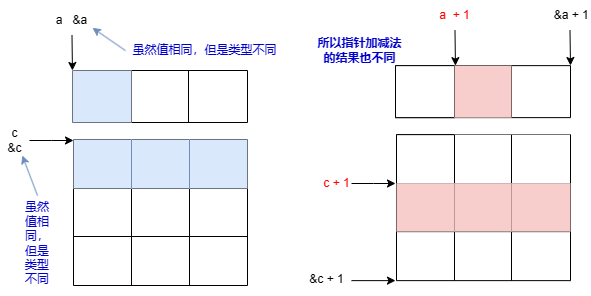

The diagram above was exported from draw.io. Its source (the exported page's mxGraphModel, read from the mxfile embedded in the PNG):
<mxGraphModel dx="743" dy="404" grid="0" gridSize="10" guides="1" tooltips="1" connect="1" arrows="1" fold="1" page="0" pageScale="1" pageWidth="827" pageHeight="1169" math="0" shadow="0">
  <root>
    <mxCell id="0" />
    <mxCell id="1" parent="0" />
    <mxCell id="7ktGzkUsJ7qbfQOSxocD-1" value="" style="shape=table;startSize=0;container=1;collapsible=0;childLayout=tableLayout;" parent="1" vertex="1">
      <mxGeometry x="149" y="108" width="175" height="52" as="geometry" />
    </mxCell>
    <mxCell id="7ktGzkUsJ7qbfQOSxocD-2" value="" style="shape=tableRow;horizontal=0;startSize=0;swimlaneHead=0;swimlaneBody=0;strokeColor=inherit;top=0;left=0;bottom=0;right=0;collapsible=0;dropTarget=0;fillColor=none;points=[[0,0.5],[1,0.5]];portConstraint=eastwest;" parent="7ktGzkUsJ7qbfQOSxocD-1" vertex="1">
      <mxGeometry width="175" height="52" as="geometry" />
    </mxCell>
    <mxCell id="7ktGzkUsJ7qbfQOSxocD-3" value="" style="shape=partialRectangle;html=1;whiteSpace=wrap;connectable=0;strokeColor=#6c8ebf;overflow=hidden;fillColor=#dae8fc;top=0;left=0;bottom=0;right=0;pointerEvents=1;" parent="7ktGzkUsJ7qbfQOSxocD-2" vertex="1">
      <mxGeometry width="59" height="52" as="geometry">
        <mxRectangle width="59" height="52" as="alternateBounds" />
      </mxGeometry>
    </mxCell>
    <mxCell id="7ktGzkUsJ7qbfQOSxocD-4" value="" style="shape=partialRectangle;html=1;whiteSpace=wrap;connectable=0;strokeColor=inherit;overflow=hidden;fillColor=none;top=0;left=0;bottom=0;right=0;pointerEvents=1;" parent="7ktGzkUsJ7qbfQOSxocD-2" vertex="1">
      <mxGeometry x="59" width="57" height="52" as="geometry">
        <mxRectangle width="57" height="52" as="alternateBounds" />
      </mxGeometry>
    </mxCell>
    <mxCell id="7ktGzkUsJ7qbfQOSxocD-5" value="" style="shape=partialRectangle;html=1;whiteSpace=wrap;connectable=0;strokeColor=inherit;overflow=hidden;fillColor=none;top=0;left=0;bottom=0;right=0;pointerEvents=1;" parent="7ktGzkUsJ7qbfQOSxocD-2" vertex="1">
      <mxGeometry x="116" width="59" height="52" as="geometry">
        <mxRectangle width="59" height="52" as="alternateBounds" />
      </mxGeometry>
    </mxCell>
    <mxCell id="7ktGzkUsJ7qbfQOSxocD-23" value="" style="shape=table;startSize=0;container=1;collapsible=0;childLayout=tableLayout;" parent="1" vertex="1">
      <mxGeometry x="150" y="177" width="174" height="146" as="geometry" />
    </mxCell>
    <mxCell id="7ktGzkUsJ7qbfQOSxocD-24" value="" style="shape=tableRow;horizontal=0;startSize=0;swimlaneHead=0;swimlaneBody=0;strokeColor=inherit;top=0;left=0;bottom=0;right=0;collapsible=0;dropTarget=0;fillColor=none;points=[[0,0.5],[1,0.5]];portConstraint=eastwest;" parent="7ktGzkUsJ7qbfQOSxocD-23" vertex="1">
      <mxGeometry width="174" height="49" as="geometry" />
    </mxCell>
    <mxCell id="7ktGzkUsJ7qbfQOSxocD-25" value="" style="shape=partialRectangle;html=1;whiteSpace=wrap;connectable=0;strokeColor=#6c8ebf;overflow=hidden;fillColor=#dae8fc;top=0;left=0;bottom=0;right=0;pointerEvents=1;" parent="7ktGzkUsJ7qbfQOSxocD-24" vertex="1">
      <mxGeometry width="58" height="49" as="geometry">
        <mxRectangle width="58" height="49" as="alternateBounds" />
      </mxGeometry>
    </mxCell>
    <mxCell id="7ktGzkUsJ7qbfQOSxocD-26" value="" style="shape=partialRectangle;html=1;whiteSpace=wrap;connectable=0;strokeColor=#6c8ebf;overflow=hidden;fillColor=#dae8fc;top=0;left=1;bottom=0;right=0;pointerEvents=1;" parent="7ktGzkUsJ7qbfQOSxocD-24" vertex="1">
      <mxGeometry x="58" width="58" height="49" as="geometry">
        <mxRectangle width="58" height="49" as="alternateBounds" />
      </mxGeometry>
    </mxCell>
    <mxCell id="7ktGzkUsJ7qbfQOSxocD-27" value="" style="shape=partialRectangle;html=1;whiteSpace=wrap;connectable=0;strokeColor=#6c8ebf;overflow=hidden;fillColor=#dae8fc;top=0;left=1;bottom=0;right=0;pointerEvents=1;" parent="7ktGzkUsJ7qbfQOSxocD-24" vertex="1">
      <mxGeometry x="116" width="58" height="49" as="geometry">
        <mxRectangle width="58" height="49" as="alternateBounds" />
      </mxGeometry>
    </mxCell>
    <mxCell id="7ktGzkUsJ7qbfQOSxocD-28" value="" style="shape=tableRow;horizontal=0;startSize=0;swimlaneHead=0;swimlaneBody=0;strokeColor=inherit;top=0;left=0;bottom=0;right=0;collapsible=0;dropTarget=0;fillColor=none;points=[[0,0.5],[1,0.5]];portConstraint=eastwest;" parent="7ktGzkUsJ7qbfQOSxocD-23" vertex="1">
      <mxGeometry y="49" width="174" height="48" as="geometry" />
    </mxCell>
    <mxCell id="7ktGzkUsJ7qbfQOSxocD-29" value="" style="shape=partialRectangle;html=1;whiteSpace=wrap;connectable=0;strokeColor=inherit;overflow=hidden;fillColor=none;top=0;left=0;bottom=0;right=0;pointerEvents=1;" parent="7ktGzkUsJ7qbfQOSxocD-28" vertex="1">
      <mxGeometry width="58" height="48" as="geometry">
        <mxRectangle width="58" height="48" as="alternateBounds" />
      </mxGeometry>
    </mxCell>
    <mxCell id="7ktGzkUsJ7qbfQOSxocD-30" value="" style="shape=partialRectangle;html=1;whiteSpace=wrap;connectable=0;strokeColor=inherit;overflow=hidden;fillColor=none;top=0;left=0;bottom=0;right=0;pointerEvents=1;" parent="7ktGzkUsJ7qbfQOSxocD-28" vertex="1">
      <mxGeometry x="58" width="58" height="48" as="geometry">
        <mxRectangle width="58" height="48" as="alternateBounds" />
      </mxGeometry>
    </mxCell>
    <mxCell id="7ktGzkUsJ7qbfQOSxocD-31" value="" style="shape=partialRectangle;html=1;whiteSpace=wrap;connectable=0;strokeColor=inherit;overflow=hidden;fillColor=none;top=0;left=0;bottom=0;right=0;pointerEvents=1;" parent="7ktGzkUsJ7qbfQOSxocD-28" vertex="1">
      <mxGeometry x="116" width="58" height="48" as="geometry">
        <mxRectangle width="58" height="48" as="alternateBounds" />
      </mxGeometry>
    </mxCell>
    <mxCell id="7ktGzkUsJ7qbfQOSxocD-32" value="" style="shape=tableRow;horizontal=0;startSize=0;swimlaneHead=0;swimlaneBody=0;strokeColor=inherit;top=0;left=0;bottom=0;right=0;collapsible=0;dropTarget=0;fillColor=none;points=[[0,0.5],[1,0.5]];portConstraint=eastwest;" parent="7ktGzkUsJ7qbfQOSxocD-23" vertex="1">
      <mxGeometry y="97" width="174" height="49" as="geometry" />
    </mxCell>
    <mxCell id="7ktGzkUsJ7qbfQOSxocD-33" value="" style="shape=partialRectangle;html=1;whiteSpace=wrap;connectable=0;strokeColor=inherit;overflow=hidden;fillColor=none;top=0;left=0;bottom=0;right=0;pointerEvents=1;" parent="7ktGzkUsJ7qbfQOSxocD-32" vertex="1">
      <mxGeometry width="58" height="49" as="geometry">
        <mxRectangle width="58" height="49" as="alternateBounds" />
      </mxGeometry>
    </mxCell>
    <mxCell id="7ktGzkUsJ7qbfQOSxocD-34" value="" style="shape=partialRectangle;html=1;whiteSpace=wrap;connectable=0;strokeColor=inherit;overflow=hidden;fillColor=none;top=0;left=0;bottom=0;right=0;pointerEvents=1;" parent="7ktGzkUsJ7qbfQOSxocD-32" vertex="1">
      <mxGeometry x="58" width="58" height="49" as="geometry">
        <mxRectangle width="58" height="49" as="alternateBounds" />
      </mxGeometry>
    </mxCell>
    <mxCell id="7ktGzkUsJ7qbfQOSxocD-35" value="" style="shape=partialRectangle;html=1;whiteSpace=wrap;connectable=0;strokeColor=inherit;overflow=hidden;fillColor=none;top=0;left=0;bottom=0;right=0;pointerEvents=1;" parent="7ktGzkUsJ7qbfQOSxocD-32" vertex="1">
      <mxGeometry x="116" width="58" height="49" as="geometry">
        <mxRectangle width="58" height="49" as="alternateBounds" />
      </mxGeometry>
    </mxCell>
    <mxCell id="7ktGzkUsJ7qbfQOSxocD-37" style="edgeStyle=orthogonalEdgeStyle;rounded=0;orthogonalLoop=1;jettySize=auto;html=1;exitX=0.5;exitY=1;exitDx=0;exitDy=0;entryX=0.154;entryY=0.041;entryDx=0;entryDy=0;entryPerimeter=0;" parent="1" source="7ktGzkUsJ7qbfQOSxocD-36" edge="1">
      <mxGeometry relative="1" as="geometry">
        <mxPoint x="148.94999999999993" y="108.00200000000001" as="targetPoint" />
      </mxGeometry>
    </mxCell>
    <mxCell id="7ktGzkUsJ7qbfQOSxocD-36" value="a&amp;nbsp; &amp;nbsp;&amp;amp;a" style="text;html=1;strokeColor=none;fillColor=none;align=center;verticalAlign=middle;whiteSpace=wrap;rounded=0;" parent="1" vertex="1">
      <mxGeometry x="128" y="42.87" width="41" height="30" as="geometry" />
    </mxCell>
    <mxCell id="7ktGzkUsJ7qbfQOSxocD-39" style="edgeStyle=orthogonalEdgeStyle;rounded=0;orthogonalLoop=1;jettySize=auto;html=1;exitX=1;exitY=0.5;exitDx=0;exitDy=0;entryX=0;entryY=0.5;entryDx=0;entryDy=0;" parent="1" source="7ktGzkUsJ7qbfQOSxocD-38" edge="1">
      <mxGeometry relative="1" as="geometry">
        <mxPoint x="150" y="178" as="targetPoint" />
      </mxGeometry>
    </mxCell>
    <mxCell id="7ktGzkUsJ7qbfQOSxocD-38" value="c&lt;br&gt;&amp;amp;c" style="text;html=1;strokeColor=none;fillColor=none;align=center;verticalAlign=middle;whiteSpace=wrap;rounded=0;" parent="1" vertex="1">
      <mxGeometry x="77" y="163" width="29" height="30" as="geometry" />
    </mxCell>
    <mxCell id="7ktGzkUsJ7qbfQOSxocD-41" value="" style="shape=table;startSize=0;container=1;collapsible=0;childLayout=tableLayout;" parent="1" vertex="1">
      <mxGeometry x="472" y="103.13" width="175" height="52" as="geometry" />
    </mxCell>
    <mxCell id="7ktGzkUsJ7qbfQOSxocD-42" value="" style="shape=tableRow;horizontal=0;startSize=0;swimlaneHead=0;swimlaneBody=0;strokeColor=inherit;top=0;left=0;bottom=0;right=0;collapsible=0;dropTarget=0;fillColor=none;points=[[0,0.5],[1,0.5]];portConstraint=eastwest;" parent="7ktGzkUsJ7qbfQOSxocD-41" vertex="1">
      <mxGeometry width="175" height="52" as="geometry" />
    </mxCell>
    <mxCell id="7ktGzkUsJ7qbfQOSxocD-43" value="" style="shape=partialRectangle;html=1;whiteSpace=wrap;connectable=0;overflow=hidden;top=1;left=1;bottom=1;right=1;pointerEvents=1;" parent="7ktGzkUsJ7qbfQOSxocD-42" vertex="1">
      <mxGeometry width="59" height="52" as="geometry">
        <mxRectangle width="59" height="52" as="alternateBounds" />
      </mxGeometry>
    </mxCell>
    <mxCell id="7ktGzkUsJ7qbfQOSxocD-44" value="" style="shape=partialRectangle;html=1;whiteSpace=wrap;connectable=0;strokeColor=#b85450;overflow=hidden;fillColor=#f8cecc;top=0;left=0;bottom=0;right=0;pointerEvents=1;" parent="7ktGzkUsJ7qbfQOSxocD-42" vertex="1">
      <mxGeometry x="59" width="57" height="52" as="geometry">
        <mxRectangle width="57" height="52" as="alternateBounds" />
      </mxGeometry>
    </mxCell>
    <mxCell id="7ktGzkUsJ7qbfQOSxocD-45" value="" style="shape=partialRectangle;html=1;whiteSpace=wrap;connectable=0;strokeColor=inherit;overflow=hidden;fillColor=none;top=0;left=0;bottom=0;right=0;pointerEvents=1;" parent="7ktGzkUsJ7qbfQOSxocD-42" vertex="1">
      <mxGeometry x="116" width="59" height="52" as="geometry">
        <mxRectangle width="59" height="52" as="alternateBounds" />
      </mxGeometry>
    </mxCell>
    <mxCell id="7ktGzkUsJ7qbfQOSxocD-46" value="" style="shape=table;startSize=0;container=1;collapsible=0;childLayout=tableLayout;" parent="1" vertex="1">
      <mxGeometry x="473" y="172.13" width="174" height="146" as="geometry" />
    </mxCell>
    <mxCell id="7ktGzkUsJ7qbfQOSxocD-47" value="" style="shape=tableRow;horizontal=0;startSize=0;swimlaneHead=0;swimlaneBody=0;strokeColor=inherit;top=0;left=0;bottom=0;right=0;collapsible=0;dropTarget=0;fillColor=none;points=[[0,0.5],[1,0.5]];portConstraint=eastwest;" parent="7ktGzkUsJ7qbfQOSxocD-46" vertex="1">
      <mxGeometry width="174" height="49" as="geometry" />
    </mxCell>
    <mxCell id="7ktGzkUsJ7qbfQOSxocD-48" value="" style="shape=partialRectangle;html=1;whiteSpace=wrap;connectable=0;overflow=hidden;top=1;left=1;bottom=0;right=0;pointerEvents=1;" parent="7ktGzkUsJ7qbfQOSxocD-47" vertex="1">
      <mxGeometry width="58" height="49" as="geometry">
        <mxRectangle width="58" height="49" as="alternateBounds" />
      </mxGeometry>
    </mxCell>
    <mxCell id="7ktGzkUsJ7qbfQOSxocD-49" value="" style="shape=partialRectangle;html=1;whiteSpace=wrap;connectable=0;overflow=hidden;top=0;left=1;bottom=0;right=0;pointerEvents=1;" parent="7ktGzkUsJ7qbfQOSxocD-47" vertex="1">
      <mxGeometry x="58" width="57" height="49" as="geometry">
        <mxRectangle width="57" height="49" as="alternateBounds" />
      </mxGeometry>
    </mxCell>
    <mxCell id="7ktGzkUsJ7qbfQOSxocD-50" value="" style="shape=partialRectangle;html=1;whiteSpace=wrap;connectable=0;overflow=hidden;top=0;left=1;bottom=0;right=1;pointerEvents=1;" parent="7ktGzkUsJ7qbfQOSxocD-47" vertex="1">
      <mxGeometry x="115" width="59" height="49" as="geometry">
        <mxRectangle width="59" height="49" as="alternateBounds" />
      </mxGeometry>
    </mxCell>
    <mxCell id="7ktGzkUsJ7qbfQOSxocD-51" value="" style="shape=tableRow;horizontal=0;startSize=0;swimlaneHead=0;swimlaneBody=0;strokeColor=inherit;top=0;left=0;bottom=0;right=0;collapsible=0;dropTarget=0;fillColor=none;points=[[0,0.5],[1,0.5]];portConstraint=eastwest;" parent="7ktGzkUsJ7qbfQOSxocD-46" vertex="1">
      <mxGeometry y="49" width="174" height="48" as="geometry" />
    </mxCell>
    <mxCell id="7ktGzkUsJ7qbfQOSxocD-52" value="" style="shape=partialRectangle;html=1;whiteSpace=wrap;connectable=0;strokeColor=#b85450;overflow=hidden;fillColor=#f8cecc;top=0;left=0;bottom=0;right=0;pointerEvents=1;" parent="7ktGzkUsJ7qbfQOSxocD-51" vertex="1">
      <mxGeometry width="58" height="48" as="geometry">
        <mxRectangle width="58" height="48" as="alternateBounds" />
      </mxGeometry>
    </mxCell>
    <mxCell id="7ktGzkUsJ7qbfQOSxocD-53" value="" style="shape=partialRectangle;html=1;whiteSpace=wrap;connectable=0;strokeColor=#b85450;overflow=hidden;fillColor=#f8cecc;top=0;left=0;bottom=0;right=0;pointerEvents=1;" parent="7ktGzkUsJ7qbfQOSxocD-51" vertex="1">
      <mxGeometry x="58" width="57" height="48" as="geometry">
        <mxRectangle width="57" height="48" as="alternateBounds" />
      </mxGeometry>
    </mxCell>
    <mxCell id="7ktGzkUsJ7qbfQOSxocD-54" value="" style="shape=partialRectangle;html=1;whiteSpace=wrap;connectable=0;strokeColor=#b85450;overflow=hidden;fillColor=#f8cecc;top=0;left=0;bottom=0;right=0;pointerEvents=1;" parent="7ktGzkUsJ7qbfQOSxocD-51" vertex="1">
      <mxGeometry x="115" width="59" height="48" as="geometry">
        <mxRectangle width="59" height="48" as="alternateBounds" />
      </mxGeometry>
    </mxCell>
    <mxCell id="7ktGzkUsJ7qbfQOSxocD-55" value="" style="shape=tableRow;horizontal=0;startSize=0;swimlaneHead=0;swimlaneBody=0;strokeColor=inherit;top=0;left=0;bottom=0;right=0;collapsible=0;dropTarget=0;fillColor=none;points=[[0,0.5],[1,0.5]];portConstraint=eastwest;" parent="7ktGzkUsJ7qbfQOSxocD-46" vertex="1">
      <mxGeometry y="97" width="174" height="49" as="geometry" />
    </mxCell>
    <mxCell id="7ktGzkUsJ7qbfQOSxocD-56" value="" style="shape=partialRectangle;html=1;whiteSpace=wrap;connectable=0;strokeColor=inherit;overflow=hidden;fillColor=none;top=0;left=0;bottom=0;right=0;pointerEvents=1;" parent="7ktGzkUsJ7qbfQOSxocD-55" vertex="1">
      <mxGeometry width="58" height="49" as="geometry">
        <mxRectangle width="58" height="49" as="alternateBounds" />
      </mxGeometry>
    </mxCell>
    <mxCell id="7ktGzkUsJ7qbfQOSxocD-57" value="" style="shape=partialRectangle;html=1;whiteSpace=wrap;connectable=0;strokeColor=inherit;overflow=hidden;fillColor=none;top=0;left=0;bottom=0;right=0;pointerEvents=1;" parent="7ktGzkUsJ7qbfQOSxocD-55" vertex="1">
      <mxGeometry x="58" width="57" height="49" as="geometry">
        <mxRectangle width="57" height="49" as="alternateBounds" />
      </mxGeometry>
    </mxCell>
    <mxCell id="7ktGzkUsJ7qbfQOSxocD-58" value="" style="shape=partialRectangle;html=1;whiteSpace=wrap;connectable=0;strokeColor=inherit;overflow=hidden;fillColor=none;top=0;left=0;bottom=0;right=0;pointerEvents=1;" parent="7ktGzkUsJ7qbfQOSxocD-55" vertex="1">
      <mxGeometry x="115" width="59" height="49" as="geometry">
        <mxRectangle width="59" height="49" as="alternateBounds" />
      </mxGeometry>
    </mxCell>
    <mxCell id="7ktGzkUsJ7qbfQOSxocD-61" style="edgeStyle=orthogonalEdgeStyle;rounded=0;orthogonalLoop=1;jettySize=auto;html=1;exitX=1;exitY=0.5;exitDx=0;exitDy=0;entryX=0;entryY=0.5;entryDx=0;entryDy=0;" parent="1" source="7ktGzkUsJ7qbfQOSxocD-62" edge="1">
      <mxGeometry relative="1" as="geometry">
        <mxPoint x="472" y="221" as="targetPoint" />
      </mxGeometry>
    </mxCell>
    <mxCell id="7ktGzkUsJ7qbfQOSxocD-62" value="&lt;font color=&quot;#ff0000&quot;&gt;c + 1&lt;/font&gt;" style="text;html=1;strokeColor=none;fillColor=none;align=center;verticalAlign=middle;whiteSpace=wrap;rounded=0;" parent="1" vertex="1">
      <mxGeometry x="399" y="206" width="29" height="30" as="geometry" />
    </mxCell>
    <mxCell id="7ktGzkUsJ7qbfQOSxocD-63" value="&amp;amp;c + 1" style="text;html=1;strokeColor=none;fillColor=none;align=center;verticalAlign=middle;whiteSpace=wrap;rounded=0;" parent="1" vertex="1">
      <mxGeometry x="379" y="302.13" width="49" height="30" as="geometry" />
    </mxCell>
    <mxCell id="7ktGzkUsJ7qbfQOSxocD-64" style="edgeStyle=orthogonalEdgeStyle;rounded=0;orthogonalLoop=1;jettySize=auto;html=1;exitX=1;exitY=0.5;exitDx=0;exitDy=0;entryX=0;entryY=0.5;entryDx=0;entryDy=0;" parent="1" edge="1">
      <mxGeometry relative="1" as="geometry">
        <mxPoint x="428" y="318.13" as="sourcePoint" />
        <mxPoint x="472" y="318.13" as="targetPoint" />
      </mxGeometry>
    </mxCell>
    <mxCell id="7ktGzkUsJ7qbfQOSxocD-65" style="edgeStyle=orthogonalEdgeStyle;rounded=0;orthogonalLoop=1;jettySize=auto;html=1;exitX=0.5;exitY=1;exitDx=0;exitDy=0;entryX=0.154;entryY=0.041;entryDx=0;entryDy=0;entryPerimeter=0;" parent="1" source="7ktGzkUsJ7qbfQOSxocD-66" edge="1">
      <mxGeometry relative="1" as="geometry">
        <mxPoint x="647" y="103" as="targetPoint" />
      </mxGeometry>
    </mxCell>
    <mxCell id="7ktGzkUsJ7qbfQOSxocD-66" value="&amp;nbsp;&amp;amp;a + 1" style="text;html=1;strokeColor=none;fillColor=none;align=center;verticalAlign=middle;whiteSpace=wrap;rounded=0;" parent="1" vertex="1">
      <mxGeometry x="626" y="38" width="41" height="30" as="geometry" />
    </mxCell>
    <mxCell id="7ktGzkUsJ7qbfQOSxocD-69" style="edgeStyle=orthogonalEdgeStyle;rounded=0;orthogonalLoop=1;jettySize=auto;html=1;exitX=0.5;exitY=1;exitDx=0;exitDy=0;entryX=0.154;entryY=0.041;entryDx=0;entryDy=0;entryPerimeter=0;" parent="1" source="7ktGzkUsJ7qbfQOSxocD-70" edge="1">
      <mxGeometry relative="1" as="geometry">
        <mxPoint x="531.9499999999998" y="103.132" as="targetPoint" />
      </mxGeometry>
    </mxCell>
    <mxCell id="7ktGzkUsJ7qbfQOSxocD-70" value="&lt;font color=&quot;#ff0000&quot;&gt;a&amp;nbsp; + 1&lt;/font&gt;" style="text;html=1;strokeColor=none;fillColor=none;align=center;verticalAlign=middle;whiteSpace=wrap;rounded=0;" parent="1" vertex="1">
      <mxGeometry x="511" y="38" width="41" height="30" as="geometry" />
    </mxCell>
    <mxCell id="7ktGzkUsJ7qbfQOSxocD-72" style="rounded=0;orthogonalLoop=1;jettySize=auto;html=1;exitX=0;exitY=0.5;exitDx=0;exitDy=0;entryX=1;entryY=0.75;entryDx=0;entryDy=0;fillColor=#dae8fc;strokeColor=#6c8ebf;" parent="1" source="7ktGzkUsJ7qbfQOSxocD-71" target="7ktGzkUsJ7qbfQOSxocD-36" edge="1">
      <mxGeometry relative="1" as="geometry" />
    </mxCell>
    <mxCell id="7ktGzkUsJ7qbfQOSxocD-71" value="&lt;font color=&quot;#0000cc&quot;&gt;虽然值相同，但是类型不同&lt;/font&gt;" style="text;html=1;strokeColor=none;fillColor=none;align=center;verticalAlign=middle;whiteSpace=wrap;rounded=0;" parent="1" vertex="1">
      <mxGeometry x="202" y="73.13" width="159" height="30" as="geometry" />
    </mxCell>
    <mxCell id="7ktGzkUsJ7qbfQOSxocD-74" style="rounded=0;orthogonalLoop=1;jettySize=auto;html=1;exitX=0.5;exitY=0;exitDx=0;exitDy=0;entryX=0.75;entryY=1;entryDx=0;entryDy=0;fillColor=#dae8fc;strokeColor=#6c8ebf;" parent="1" source="7ktGzkUsJ7qbfQOSxocD-73" target="7ktGzkUsJ7qbfQOSxocD-38" edge="1">
      <mxGeometry relative="1" as="geometry" />
    </mxCell>
    <mxCell id="7ktGzkUsJ7qbfQOSxocD-73" value="&lt;font color=&quot;#0000cc&quot;&gt;虽然值相同，但是类型不同&lt;/font&gt;" style="text;html=1;strokeColor=none;fillColor=none;align=center;verticalAlign=middle;whiteSpace=wrap;rounded=0;" parent="1" vertex="1">
      <mxGeometry x="103" y="233" width="22" height="95" as="geometry" />
    </mxCell>
    <mxCell id="7ktGzkUsJ7qbfQOSxocD-75" value="&lt;font color=&quot;#0000cc&quot;&gt;&lt;b&gt;所以指针加减法的结果也不同&lt;/b&gt;&lt;/font&gt;" style="text;html=1;strokeColor=none;fillColor=none;align=center;verticalAlign=middle;whiteSpace=wrap;rounded=0;" parent="1" vertex="1">
      <mxGeometry x="389" y="72.87" width="95" height="30" as="geometry" />
    </mxCell>
  </root>
</mxGraphModel>